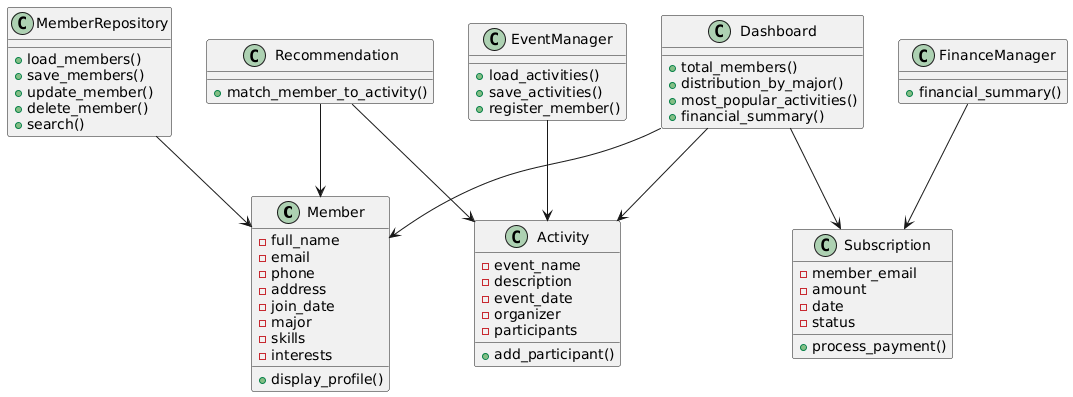

The diagram above was rendered by PlantUML. Its source (embedded in the PNG):
@startuml
' Classes for SOLID-based Association Project

class Member {
    - full_name
    - email
    - phone
    - address
    - join_date
    - major
    - skills
    - interests
    + display_profile()
}

class MemberRepository {
    + load_members()
    + save_members()
    + update_member()
    + delete_member()
    + search()
}

class Activity {
    - event_name
    - description
    - event_date
    - organizer
    - participants
    + add_participant()
}

class EventManager {
    + load_activities()
    + save_activities()
    + register_member()
}

class Subscription {
    - member_email
    - amount
    - date
    - status
    + process_payment()
}

class FinanceManager {
    + financial_summary()
}

class Dashboard {
    + total_members()
    + distribution_by_major()
    + most_popular_activities()
    + financial_summary()
}

class Recommendation {
    + match_member_to_activity()
}

' Relationships
MemberRepository --> Member
EventManager --> Activity
FinanceManager --> Subscription
Dashboard --> Member
Dashboard --> Activity
Dashboard --> Subscription
Recommendation --> Member
Recommendation --> Activity
@enduml